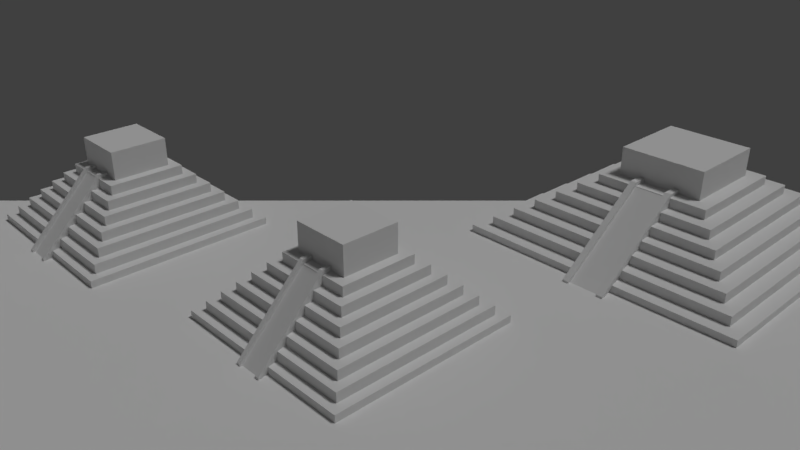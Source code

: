 # Source: PyramidArray.blend  (saved by Blender 2.79.0; exported with 4.5.12 LTS)
import bpy
from mathutils import Matrix  # noqa: F401  (used for matrix-valued properties, if any)

bpy.ops.wm.read_factory_settings(use_empty=True)
scene = bpy.context.scene
scene.name = 'Scene'

# ---- collections
col_collection_1 = bpy.data.collections.new('Collection 1'); scene.collection.children.link(col_collection_1)
col_collection_5 = bpy.data.collections.new('Collection 5'); scene.collection.children.link(col_collection_5)

# ---- world
world_world = bpy.data.worlds.new('World'); scene.world = world_world
world_world.color = (0.05088, 0.05088, 0.05088)
world_world.use_sun_shadow = False
world_world.sun_shadow_jitter_overblur = 0.0
world_world.cycles.sampling_method = 'MANUAL'

# ---- cameras
cam_camera = bpy.data.cameras.new('Camera')
cam_camera.clip_end = 100.0
cam_camera.lens = 35.0
cam_camera.sensor_width = 32.0
cam_camera.sensor_height = 18.0
cam_camera.ortho_scale = 7.314
cam_camera.dof.focus_distance = 0.0
cam_camera.dof.aperture_fstop = 128.0

# ---- lights
light_sun = bpy.data.lights.new('Sun', 'SUN')
light_sun.transmission_factor = 0.0
light_sun.angle = 0.1993
light_sun.energy = 1.0
light_sun.shadow_buffer_clip_start = 0.5
light_sun.shadow_soft_size = 0.1
light_sun.shadow_cascade_max_distance = 1000.0
light_lamp = bpy.data.lights.new('Lamp', 'POINT')
light_lamp.transmission_factor = 0.0
light_lamp.cutoff_distance = 30.0
light_lamp.energy = 100.0
light_lamp.shadow_buffer_clip_start = 1.001
light_lamp.shadow_soft_size = 0.1
light_lamp.shadow_maximum_resolution = 0.006
light_lamp.use_absolute_resolution = True

# ---- meshes
me_cube_003 = bpy.data.meshes.new('Cube.003')
me_cube_003.from_pydata([(3.8, -1.0, -1.0), (3.9, -0.9, 1.0), (3.8, 1.0, -1.0), (3.9, 0.9, 1.0), (5.8, -1.0, -1.0), (5.7, -0.9, 1.0), (5.8, 1.0, -1.0), (5.7, 0.9, 1.0), (3.8, -1.0, 1.0), (3.8, 1.0, 1.0), (5.8, 1.0, 1.0), (5.8, -1.0, 1.0), (4.904, -0.3982, 13.82), (4.948, -0.3982, 13.82), (4.904, -0.3982, 12.95), (4.948, -0.3982, 12.95), (4.648, -0.3982, 12.95), (4.691, -0.3982, 12.95), (4.648, -0.3982, 13.82), (4.648, -0.3982, 12.95), (4.0, -0.8, 3.0), (4.0, 0.8, 3.0), (5.6, 0.8, 3.0), (5.6, -0.8, 3.0), (3.9, -0.9, 3.0), (3.9, 0.9, 3.0), (5.7, 0.9, 3.0), (5.7, -0.9, 3.0), (4.1, -0.7, 5.0), (4.1, 0.7, 5.0), (5.5, 0.7, 5.0), (5.5, -0.7, 5.0), (4.0, -0.8, 5.0), (4.0, 0.8, 5.0), (5.6, 0.8, 5.0), (5.6, -0.8, 5.0), (4.691, -0.3982, 12.95), (4.691, -0.3982, 13.82), (4.904, -0.3982, 12.95), (4.904, -0.3982, 13.82), (4.2, -0.6, 7.0), (4.2, 0.6, 7.0), (5.4, 0.6, 7.0), (5.4, -0.6, 7.0), (4.1, -0.7, 7.0), (4.1, 0.7, 7.0), (5.5, 0.7, 7.0), (5.5, -0.7, 7.0), (4.3, -0.5, 9.0), (4.3, 0.5, 9.0), (5.3, 0.5, 9.0), (5.3, -0.5, 9.0), (4.2, -0.6, 9.0), (4.2, 0.6, 9.0), (5.4, 0.6, 9.0), (5.4, -0.6, 9.0), (4.4, -0.4, 11.0), (4.4, 0.4, 11.0), (5.2, 0.4, 11.0), (5.2, -0.4, 11.0), (4.3, -0.5, 11.0), (4.3, 0.5, 11.0), (5.3, 0.5, 11.0), (5.3, -0.5, 11.0), (4.5, -0.3, 13.0), (4.5, 0.3, 13.0), (5.1, 0.3, 13.0), (5.1, -0.3, 13.0), (4.4, -0.4, 13.0), (4.4, 0.4, 13.0), (5.2, 0.4, 13.0), (5.2, -0.4, 13.0), (4.5, -0.3, 19.0), (4.5, 0.3, 19.0), (5.1, 0.3, 19.0), (5.1, -0.3, 19.0), (4.65, 1.0, -1.0), (4.65, 1.0, 1.0), (4.65, -1.0, -1.0), (4.65, -1.0, 1.0), (4.65, 0.9, 1.0), (4.65, -0.9, 1.0), (4.948, -0.3982, 13.82), (4.948, -0.3982, 12.95), (4.717, -1.108, -0.07201), (4.691, -0.3982, 13.82), (4.65, 0.9, 3.0), (4.65, -0.9, 3.0), (4.65, 0.8, 3.0), (4.65, -0.8, 3.0), (4.65, 0.8, 5.0), (4.65, -0.8, 5.0), (4.65, 0.7, 5.0), (4.65, -0.7, 5.0), (4.93, -1.108, -0.07201), (4.904, -0.3982, 13.82), (4.65, 0.7, 7.0), (4.65, -0.7, 7.0), (4.65, 0.6, 7.0), (4.65, -0.6, 7.0), (4.65, 0.6, 9.0), (4.65, -0.6, 9.0), (4.65, 0.5, 9.0), (4.65, -0.5, 9.0), (4.65, 0.5, 11.0), (4.65, -0.5, 11.0), (4.65, 0.4, 11.0), (4.65, -0.4, 11.0), (4.65, 0.4, 13.0), (4.65, -0.4, 13.0), (4.65, 0.3, 13.0), (4.65, -0.3, 13.0), (4.65, 0.3, 19.0), (4.65, -0.3, 19.0), (4.95, 1.0, 1.0), (4.95, -1.0, -1.0), (4.95, 0.9, 1.0), (4.674, -1.108, -0.07201), (4.648, -0.3982, 13.82), (4.95, 0.9, 3.0), (4.95, 0.8, 3.0), (4.95, 0.8, 5.0), (4.95, 0.7, 5.0), (4.974, -1.108, -0.07201), (4.95, 0.7, 7.0), (4.95, 0.6, 7.0), (4.95, 0.6, 9.0), (4.95, 0.5, 9.0), (4.95, 0.5, 11.0), (4.95, 0.4, 11.0), (4.95, 0.4, 13.0), (4.95, 0.3, 13.0), (4.95, 0.3, 19.0), (4.95, 1.0, -1.0), (4.95, -1.0, 1.0), (4.95, -0.9, 1.0), (4.948, -0.3982, 13.82), (4.974, -1.108, -0.9424), (4.95, -0.9, 3.0), (4.95, -0.8, 3.0), (4.95, -0.8, 5.0), (4.95, -0.7, 5.0), (4.93, -1.108, -0.9424), (4.95, -0.7, 7.0), (4.95, -0.6, 7.0), (4.95, -0.6, 9.0), (4.95, -0.5, 9.0), (4.95, -0.5, 11.0), (4.95, -0.4, 11.0), (4.95, -0.4, 13.0), (4.95, -0.3, 13.0), (4.95, -0.3, 19.0), (4.904, -0.3982, 12.95), (4.948, -0.3982, 12.95), (4.648, -0.3982, 12.95), (4.691, -0.3982, 12.95), (4.948, -0.3982, 12.95), (4.648, -0.3982, 12.95), (4.674, -1.108, -0.9424), (4.974, -1.108, -0.9424), (4.717, -1.108, -0.9424), (4.674, -1.108, -0.9424), (4.717, -1.108, -0.9424), (4.691, -0.3982, 12.95), (4.93, -1.108, -0.9424), (4.904, -0.3982, 12.95), (4.674, -1.108, -0.9424), (4.648, -0.3982, 12.95), (4.904, -0.3982, 12.95), (4.93, -1.108, -0.9424), (4.974, -1.108, -0.9424), (4.948, -0.3982, 12.95), (4.691, -0.3982, 12.95), (4.717, -1.108, -0.9424), (4.691, -0.3982, 13.82), (4.648, -0.3982, 13.82), (4.948, -0.3982, 12.95), (4.948, -0.3982, 13.82), (4.904, -0.3982, 13.82), (4.904, -0.3982, 12.95), (4.691, -0.3982, 13.82), (4.691, -0.3982, 12.95), (4.648, -0.3982, 12.95), (4.648, -0.3982, 13.82), (4.691, -0.2993, 12.95), (4.648, -0.2993, 12.95), (4.948, -0.2993, 12.95), (4.904, -0.2993, 12.95), (4.948, -0.2993, 13.82), (4.904, -0.2993, 13.82), (4.691, -0.2993, 13.82), (4.648, -0.2993, 13.82)], [], [(0, 8, 9, 2), (133, 114, 10, 6), (6, 10, 11, 4), (78, 79, 8, 0), (133, 6, 4, 115), (19, 18, 175, 16), (1, 3, 9, 8), (116, 7, 10, 114), (7, 5, 11, 10), (81, 1, 8, 79), (174, 17, 181, 180), (175, 174, 180, 183), (136, 153, 83, 82), (85, 155, 36, 37), (5, 7, 26, 27), (153, 152, 38, 83), (152, 95, 39, 38), (118, 85, 37, 18), (23, 22, 34, 35), (3, 1, 24, 25), (135, 5, 27, 138), (80, 3, 25, 86), (20, 21, 25, 24), (120, 22, 26, 119), (22, 23, 27, 26), (89, 20, 24, 87), (154, 118, 18, 19), (21, 20, 32, 33), (139, 23, 35, 140), (88, 21, 33, 90), (28, 29, 33, 32), (122, 30, 34, 121), (30, 31, 35, 34), (93, 28, 32, 91), (31, 30, 46, 47), (82, 83, 15, 13), (38, 39, 12, 14), (154, 161, 117, 118), (144, 43, 55, 145), (29, 28, 44, 45), (141, 31, 47, 143), (92, 29, 45, 96), (40, 41, 45, 44), (125, 42, 46, 124), (42, 43, 47, 46), (99, 40, 44, 97), (146, 51, 63, 147), (98, 41, 53, 100), (43, 42, 54, 55), (41, 40, 52, 53), (48, 49, 53, 52), (127, 50, 54, 126), (50, 51, 55, 54), (103, 48, 52, 101), (59, 58, 70, 71), (102, 49, 61, 104), (51, 50, 62, 63), (49, 48, 60, 61), (56, 57, 61, 60), (129, 58, 62, 128), (58, 59, 63, 62), (107, 56, 60, 105), (67, 66, 74, 75), (57, 56, 68, 69), (148, 59, 71, 149), (106, 57, 69, 108), (64, 65, 69, 68), (131, 66, 70, 130), (66, 67, 71, 70), (111, 64, 68, 109), (112, 73, 72, 113), (65, 64, 72, 73), (150, 67, 75, 151), (110, 65, 73, 112), (131, 110, 112, 132), (64, 111, 113, 72), (132, 112, 113, 151), (150, 111, 109, 149), (65, 110, 108, 69), (129, 106, 108, 130), (56, 107, 109, 68), (57, 106, 104, 61), (127, 102, 104, 128), (49, 102, 100, 53), (125, 98, 100, 126), (48, 103, 105, 60), (41, 98, 96, 45), (122, 92, 96, 124), (28, 93, 97, 44), (40, 99, 101, 52), (160, 155, 85, 84), (29, 92, 90, 33), (120, 88, 90, 121), (20, 89, 91, 32), (95, 136, 82, 39), (21, 88, 86, 25), (116, 80, 86, 119), (1, 81, 87, 24), (161, 160, 84, 117), (137, 153, 136, 123), (152, 142, 94, 95), (3, 80, 77, 9), (123, 136, 95, 94), (2, 76, 78, 0), (2, 9, 77, 76), (4, 11, 134, 115), (5, 135, 134, 11), (118, 117, 84, 85), (171, 165, 152, 153), (7, 116, 119, 26), (23, 139, 138, 27), (22, 120, 121, 34), (31, 141, 140, 35), (162, 163, 155, 160), (30, 122, 124, 46), (43, 144, 143, 47), (42, 125, 126, 54), (51, 146, 145, 55), (50, 127, 128, 62), (59, 148, 147, 63), (58, 129, 130, 70), (67, 150, 149, 71), (74, 132, 151, 75), (66, 131, 132, 74), (111, 150, 151, 113), (110, 131, 130, 108), (106, 129, 128, 104), (102, 127, 126, 100), (98, 125, 124, 96), (92, 122, 121, 90), (170, 171, 153, 137), (88, 120, 119, 86), (163, 167, 154, 155), (80, 116, 114, 77), (164, 170, 137, 142), (76, 133, 115, 78), (76, 77, 114, 133), (165, 164, 142, 152), (107, 78, 158, 157), (142, 137, 123, 94), (155, 154, 19, 36), (159, 156, 171, 170), (173, 172, 163, 162), (78, 115, 159, 158), (115, 148, 156, 159), (148, 107, 157, 156), (168, 169, 164, 165), (156, 168, 165, 171), (158, 173, 162, 166), (157, 158, 166, 167), (169, 159, 170, 164), (167, 166, 161, 154), (166, 162, 160, 161), (172, 157, 167, 163), (169, 168, 172, 173), (39, 82, 13, 12), (36, 19, 16, 17), (37, 36, 17, 174), (18, 37, 174, 175), (83, 38, 14, 15), (182, 183, 191, 185), (179, 178, 189, 187), (13, 15, 176, 177), (12, 13, 177, 178), (16, 175, 183, 182), (17, 16, 182, 181), (14, 12, 178, 179), (15, 14, 179, 176), (186, 187, 189, 188), (184, 185, 191, 190), (178, 177, 188, 189), (177, 176, 186, 188), (181, 182, 185, 184), (180, 181, 184, 190), (183, 180, 190, 191), (176, 179, 187, 186)])
me_cube_003.use_remesh_preserve_volume = False
me_cube_003.use_remesh_preserve_attributes = False
me_cube_003.use_mirror_vertex_groups = False
me_cube_003.update()
me_cube_002 = bpy.data.meshes.new('Cube.002')
me_cube_002.from_pydata([(-1.0, -1.0, -1.0), (-0.9, -0.9, 1.0), (-1.0, 1.0, -1.0), (-0.9, 0.9, 1.0), (1.0, -1.0, -1.0), (0.9, -0.9, 1.0), (1.0, 1.0, -1.0), (0.9, 0.9, 1.0), (-1.0, -1.0, 1.0), (-1.0, 1.0, 1.0), (1.0, 1.0, 1.0), (1.0, -1.0, 1.0), (0.1038, -0.3982, 13.82), (0.1484, -0.3982, 13.82), (0.1038, -0.3982, 12.95), (0.1484, -0.3982, 12.95), (-0.1516, -0.3982, 12.95), (-0.109, -0.3982, 12.95), (-0.1516, -0.3982, 13.82), (-0.1516, -0.3982, 12.95), (-0.8, -0.8, 3.0), (-0.8, 0.8, 3.0), (0.8, 0.8, 3.0), (0.8, -0.8, 3.0), (-0.9, -0.9, 3.0), (-0.9, 0.9, 3.0), (0.9, 0.9, 3.0), (0.9, -0.9, 3.0), (-0.7, -0.7, 5.0), (-0.7, 0.7, 5.0), (0.7, 0.7, 5.0), (0.7, -0.7, 5.0), (-0.8, -0.8, 5.0), (-0.8, 0.8, 5.0), (0.8, 0.8, 5.0), (0.8, -0.8, 5.0), (-0.109, -0.3982, 12.95), (-0.109, -0.3982, 13.82), (0.1038, -0.3982, 12.95), (0.1038, -0.3982, 13.82), (-0.6, -0.6, 7.0), (-0.6, 0.6, 7.0), (0.6, 0.6, 7.0), (0.6, -0.6, 7.0), (-0.7, -0.7, 7.0), (-0.7, 0.7, 7.0), (0.7, 0.7, 7.0), (0.7, -0.7, 7.0), (-0.5, -0.5, 9.0), (-0.5, 0.5, 9.0), (0.5, 0.5, 9.0), (0.5, -0.5, 9.0), (-0.6, -0.6, 9.0), (-0.6, 0.6, 9.0), (0.6, 0.6, 9.0), (0.6, -0.6, 9.0), (-0.4, -0.4, 11.0), (-0.4, 0.4, 11.0), (0.4, 0.4, 11.0), (0.4, -0.4, 11.0), (-0.5, -0.5, 11.0), (-0.5, 0.5, 11.0), (0.5, 0.5, 11.0), (0.5, -0.5, 11.0), (-0.3, -0.3, 13.0), (-0.3, 0.3, 13.0), (0.3, 0.3, 13.0), (0.3, -0.3, 13.0), (-0.4, -0.4, 13.0), (-0.4, 0.4, 13.0), (0.4, 0.4, 13.0), (0.4, -0.4, 13.0), (-0.3, -0.3, 19.0), (-0.3, 0.3, 19.0), (0.3, 0.3, 19.0), (0.3, -0.3, 19.0), (-0.15, 1.0, -1.0), (-0.15, 1.0, 1.0), (-0.15, -1.0, -1.0), (-0.15, -1.0, 1.0), (-0.15, 0.9, 1.0), (-0.15, -0.9, 1.0), (0.1484, -0.3982, 13.82), (0.1484, -0.3982, 12.95), (-0.08308, -1.108, -0.07201), (-0.109, -0.3982, 13.82), (-0.15, 0.9, 3.0), (-0.15, -0.9, 3.0), (-0.15, 0.8, 3.0), (-0.15, -0.8, 3.0), (-0.15, 0.8, 5.0), (-0.15, -0.8, 5.0), (-0.15, 0.7, 5.0), (-0.15, -0.7, 5.0), (0.1297, -1.108, -0.07201), (0.1038, -0.3982, 13.82), (-0.15, 0.7, 7.0), (-0.15, -0.7, 7.0), (-0.15, 0.6, 7.0), (-0.15, -0.6, 7.0), (-0.15, 0.6, 9.0), (-0.15, -0.6, 9.0), (-0.15, 0.5, 9.0), (-0.15, -0.5, 9.0), (-0.15, 0.5, 11.0), (-0.15, -0.5, 11.0), (-0.15, 0.4, 11.0), (-0.15, -0.4, 11.0), (-0.15, 0.4, 13.0), (-0.15, -0.4, 13.0), (-0.15, 0.3, 13.0), (-0.15, -0.3, 13.0), (-0.15, 0.3, 19.0), (-0.15, -0.3, 19.0), (0.15, 1.0, 1.0), (0.15, -1.0, -1.0), (0.15, 0.9, 1.0), (-0.1258, -1.108, -0.07201), (-0.1516, -0.3982, 13.82), (0.15, 0.9, 3.0), (0.15, 0.8, 3.0), (0.15, 0.8, 5.0), (0.15, 0.7, 5.0), (0.1742, -1.108, -0.07201), (0.15, 0.7, 7.0), (0.15, 0.6, 7.0), (0.15, 0.6, 9.0), (0.15, 0.5, 9.0), (0.15, 0.5, 11.0), (0.15, 0.4, 11.0), (0.15, 0.4, 13.0), (0.15, 0.3, 13.0), (0.15, 0.3, 19.0), (0.15, 1.0, -1.0), (0.15, -1.0, 1.0), (0.15, -0.9, 1.0), (0.1484, -0.3982, 13.82), (0.1742, -1.108, -0.9424), (0.15, -0.9, 3.0), (0.15, -0.8, 3.0), (0.15, -0.8, 5.0), (0.15, -0.7, 5.0), (0.1297, -1.108, -0.9424), (0.15, -0.7, 7.0), (0.15, -0.6, 7.0), (0.15, -0.6, 9.0), (0.15, -0.5, 9.0), (0.15, -0.5, 11.0), (0.15, -0.4, 11.0), (0.15, -0.4, 13.0), (0.15, -0.3, 13.0), (0.15, -0.3, 19.0), (0.1038, -0.3982, 12.95), (0.1484, -0.3982, 12.95), (-0.1516, -0.3982, 12.95), (-0.109, -0.3982, 12.95), (0.1484, -0.3982, 12.95), (-0.1516, -0.3982, 12.95), (-0.1258, -1.108, -0.9424), (0.1742, -1.108, -0.9424), (-0.08308, -1.108, -0.9424), (-0.1258, -1.108, -0.9424), (-0.08308, -1.108, -0.9424), (-0.109, -0.3982, 12.95), (0.1297, -1.108, -0.9424), (0.1038, -0.3982, 12.95), (-0.1258, -1.108, -0.9424), (-0.1516, -0.3982, 12.95), (0.1038, -0.3982, 12.95), (0.1297, -1.108, -0.9424), (0.1742, -1.108, -0.9424), (0.1484, -0.3982, 12.95), (-0.109, -0.3982, 12.95), (-0.08308, -1.108, -0.9424), (-0.109, -0.3982, 13.82), (-0.1516, -0.3982, 13.82), (0.1484, -0.3982, 12.95), (0.1484, -0.3982, 13.82), (0.1038, -0.3982, 13.82), (0.1038, -0.3982, 12.95), (-0.109, -0.3982, 13.82), (-0.109, -0.3982, 12.95), (-0.1516, -0.3982, 12.95), (-0.1516, -0.3982, 13.82), (-0.109, -0.2993, 12.95), (-0.1516, -0.2993, 12.95), (0.1484, -0.2993, 12.95), (0.1038, -0.2993, 12.95), (0.1484, -0.2993, 13.82), (0.1038, -0.2993, 13.82), (-0.109, -0.2993, 13.82), (-0.1516, -0.2993, 13.82)], [], [(0, 8, 9, 2), (133, 114, 10, 6), (6, 10, 11, 4), (78, 79, 8, 0), (133, 6, 4, 115), (19, 18, 175, 16), (1, 3, 9, 8), (116, 7, 10, 114), (7, 5, 11, 10), (81, 1, 8, 79), (174, 17, 181, 180), (175, 174, 180, 183), (136, 153, 83, 82), (85, 155, 36, 37), (5, 7, 26, 27), (153, 152, 38, 83), (152, 95, 39, 38), (118, 85, 37, 18), (23, 22, 34, 35), (3, 1, 24, 25), (135, 5, 27, 138), (80, 3, 25, 86), (20, 21, 25, 24), (120, 22, 26, 119), (22, 23, 27, 26), (89, 20, 24, 87), (154, 118, 18, 19), (21, 20, 32, 33), (139, 23, 35, 140), (88, 21, 33, 90), (28, 29, 33, 32), (122, 30, 34, 121), (30, 31, 35, 34), (93, 28, 32, 91), (31, 30, 46, 47), (82, 83, 15, 13), (38, 39, 12, 14), (154, 161, 117, 118), (144, 43, 55, 145), (29, 28, 44, 45), (141, 31, 47, 143), (92, 29, 45, 96), (40, 41, 45, 44), (125, 42, 46, 124), (42, 43, 47, 46), (99, 40, 44, 97), (146, 51, 63, 147), (98, 41, 53, 100), (43, 42, 54, 55), (41, 40, 52, 53), (48, 49, 53, 52), (127, 50, 54, 126), (50, 51, 55, 54), (103, 48, 52, 101), (59, 58, 70, 71), (102, 49, 61, 104), (51, 50, 62, 63), (49, 48, 60, 61), (56, 57, 61, 60), (129, 58, 62, 128), (58, 59, 63, 62), (107, 56, 60, 105), (67, 66, 74, 75), (57, 56, 68, 69), (148, 59, 71, 149), (106, 57, 69, 108), (64, 65, 69, 68), (131, 66, 70, 130), (66, 67, 71, 70), (111, 64, 68, 109), (112, 73, 72, 113), (65, 64, 72, 73), (150, 67, 75, 151), (110, 65, 73, 112), (131, 110, 112, 132), (64, 111, 113, 72), (132, 112, 113, 151), (150, 111, 109, 149), (65, 110, 108, 69), (129, 106, 108, 130), (56, 107, 109, 68), (57, 106, 104, 61), (127, 102, 104, 128), (49, 102, 100, 53), (125, 98, 100, 126), (48, 103, 105, 60), (41, 98, 96, 45), (122, 92, 96, 124), (28, 93, 97, 44), (40, 99, 101, 52), (160, 155, 85, 84), (29, 92, 90, 33), (120, 88, 90, 121), (20, 89, 91, 32), (95, 136, 82, 39), (21, 88, 86, 25), (116, 80, 86, 119), (1, 81, 87, 24), (161, 160, 84, 117), (137, 153, 136, 123), (152, 142, 94, 95), (3, 80, 77, 9), (123, 136, 95, 94), (2, 76, 78, 0), (2, 9, 77, 76), (4, 11, 134, 115), (5, 135, 134, 11), (118, 117, 84, 85), (171, 165, 152, 153), (7, 116, 119, 26), (23, 139, 138, 27), (22, 120, 121, 34), (31, 141, 140, 35), (162, 163, 155, 160), (30, 122, 124, 46), (43, 144, 143, 47), (42, 125, 126, 54), (51, 146, 145, 55), (50, 127, 128, 62), (59, 148, 147, 63), (58, 129, 130, 70), (67, 150, 149, 71), (74, 132, 151, 75), (66, 131, 132, 74), (111, 150, 151, 113), (110, 131, 130, 108), (106, 129, 128, 104), (102, 127, 126, 100), (98, 125, 124, 96), (92, 122, 121, 90), (170, 171, 153, 137), (88, 120, 119, 86), (163, 167, 154, 155), (80, 116, 114, 77), (164, 170, 137, 142), (76, 133, 115, 78), (76, 77, 114, 133), (165, 164, 142, 152), (107, 78, 158, 157), (142, 137, 123, 94), (155, 154, 19, 36), (159, 156, 171, 170), (173, 172, 163, 162), (78, 115, 159, 158), (115, 148, 156, 159), (148, 107, 157, 156), (168, 169, 164, 165), (156, 168, 165, 171), (158, 173, 162, 166), (157, 158, 166, 167), (169, 159, 170, 164), (167, 166, 161, 154), (166, 162, 160, 161), (172, 157, 167, 163), (169, 168, 172, 173), (39, 82, 13, 12), (36, 19, 16, 17), (37, 36, 17, 174), (18, 37, 174, 175), (83, 38, 14, 15), (182, 183, 191, 185), (179, 178, 189, 187), (13, 15, 176, 177), (12, 13, 177, 178), (16, 175, 183, 182), (17, 16, 182, 181), (14, 12, 178, 179), (15, 14, 179, 176), (186, 187, 189, 188), (184, 185, 191, 190), (178, 177, 188, 189), (177, 176, 186, 188), (181, 182, 185, 184), (180, 181, 184, 190), (183, 180, 190, 191), (176, 179, 187, 186)])
me_cube_002.use_remesh_preserve_volume = False
me_cube_002.use_remesh_preserve_attributes = False
me_cube_002.use_mirror_vertex_groups = False
me_cube_002.update()
me_cube_001 = bpy.data.meshes.new('Cube.001')
me_cube_001.from_pydata([(-0.15, -0.9, 1.0), (-0.15, -0.7, 5.0), (0.15, -0.9, 1.0), (0.15, -0.7, 5.0), (2.25, -0.9, 1.0), (2.25, -0.7, 5.0), (2.55, -0.9, 1.0), (2.55, -0.7, 5.0), (4.65, -0.9, 1.0), (4.65, -0.7, 5.0), (4.95, -0.9, 1.0), (4.95, -0.7, 5.0), (6.2, -1.0, -1.0), (6.3, -0.9, 1.0), (6.2, 1.0, -1.0), (6.3, 0.9, 1.0), (8.2, -1.0, -1.0), (8.1, -0.9, 1.0), (8.2, 1.0, -1.0), (8.1, 0.9, 1.0), (6.2, -1.0, 1.0), (6.2, 1.0, 1.0), (8.2, 1.0, 1.0), (8.2, -1.0, 1.0), (7.304, -0.3982, 13.82), (7.348, -0.3982, 13.82), (7.304, -0.3982, 12.95), (7.348, -0.3982, 12.95), (7.048, -0.3982, 12.95), (7.091, -0.3982, 12.95), (7.048, -0.3982, 13.82), (7.048, -0.3982, 12.95), (6.4, -0.8, 3.0), (6.4, 0.8, 3.0), (8.0, 0.8, 3.0), (8.0, -0.8, 3.0), (6.3, -0.9, 3.0), (6.3, 0.9, 3.0), (8.1, 0.9, 3.0), (8.1, -0.9, 3.0), (6.5, -0.7, 5.0), (6.5, 0.7, 5.0), (7.9, 0.7, 5.0), (7.9, -0.7, 5.0), (6.4, -0.8, 5.0), (6.4, 0.8, 5.0), (8.0, 0.8, 5.0), (8.0, -0.8, 5.0), (7.091, -0.3982, 12.95), (7.091, -0.3982, 13.82), (7.304, -0.3982, 12.95), (7.304, -0.3982, 13.82), (6.6, -0.6, 7.0), (6.6, 0.6, 7.0), (7.8, 0.6, 7.0), (7.8, -0.6, 7.0), (6.5, -0.7, 7.0), (6.5, 0.7, 7.0), (7.9, 0.7, 7.0), (7.9, -0.7, 7.0), (6.7, -0.5, 9.0), (6.7, 0.5, 9.0), (7.7, 0.5, 9.0), (7.7, -0.5, 9.0), (6.6, -0.6, 9.0), (6.6, 0.6, 9.0), (7.8, 0.6, 9.0), (7.8, -0.6, 9.0), (6.8, -0.4, 11.0), (6.8, 0.4, 11.0), (7.6, 0.4, 11.0), (7.6, -0.4, 11.0), (6.7, -0.5, 11.0), (6.7, 0.5, 11.0), (7.7, 0.5, 11.0), (7.7, -0.5, 11.0), (6.9, -0.3, 13.0), (6.9, 0.3, 13.0), (7.5, 0.3, 13.0), (7.5, -0.3, 13.0), (6.8, -0.4, 13.0), (6.8, 0.4, 13.0), (7.6, 0.4, 13.0), (7.6, -0.4, 13.0), (6.9, -0.3, 19.0), (6.9, 0.3, 19.0), (7.5, 0.3, 19.0), (7.5, -0.3, 19.0), (7.05, 1.0, -1.0), (7.05, 1.0, 1.0), (7.05, -1.0, -1.0), (7.05, -1.0, 1.0), (7.05, 0.9, 1.0), (7.05, -0.9, 1.0), (7.348, -0.3982, 13.82), (7.348, -0.3982, 12.95), (7.117, -1.108, -0.07201), (7.091, -0.3982, 13.82), (7.05, 0.9, 3.0), (7.05, -0.9, 3.0), (7.05, 0.8, 3.0), (7.05, -0.8, 3.0), (7.05, 0.8, 5.0), (7.05, -0.8, 5.0), (7.05, 0.7, 5.0), (7.05, -0.7, 5.0), (7.33, -1.108, -0.07201), (7.304, -0.3982, 13.82), (7.05, 0.7, 7.0), (7.05, -0.7, 7.0), (7.05, 0.6, 7.0), (7.05, -0.6, 7.0), (7.05, 0.6, 9.0), (7.05, -0.6, 9.0), (7.05, 0.5, 9.0), (7.05, -0.5, 9.0), (7.05, 0.5, 11.0), (7.05, -0.5, 11.0), (7.05, 0.4, 11.0), (7.05, -0.4, 11.0), (7.05, 0.4, 13.0), (7.05, -0.4, 13.0), (7.05, 0.3, 13.0), (7.05, -0.3, 13.0), (7.05, 0.3, 19.0), (7.05, -0.3, 19.0), (7.35, 1.0, 1.0), (7.35, -1.0, -1.0), (7.35, 0.9, 1.0), (7.074, -1.108, -0.07201), (7.048, -0.3982, 13.82), (7.35, 0.9, 3.0), (7.35, 0.8, 3.0), (7.35, 0.8, 5.0), (7.35, 0.7, 5.0), (7.374, -1.108, -0.07201), (7.35, 0.7, 7.0), (7.35, 0.6, 7.0), (7.35, 0.6, 9.0), (7.35, 0.5, 9.0), (7.35, 0.5, 11.0), (7.35, 0.4, 11.0), (7.35, 0.4, 13.0), (7.35, 0.3, 13.0), (7.35, 0.3, 19.0), (7.35, 1.0, -1.0), (7.35, -1.0, 1.0), (7.35, -0.9, 1.0), (7.348, -0.3982, 13.82), (7.374, -1.108, -0.9424), (7.35, -0.9, 3.0), (7.35, -0.8, 3.0), (7.35, -0.8, 5.0), (7.35, -0.7, 5.0), (7.33, -1.108, -0.9424), (7.35, -0.7, 7.0), (7.35, -0.6, 7.0), (7.35, -0.6, 9.0), (7.35, -0.5, 9.0), (7.35, -0.5, 11.0), (7.35, -0.4, 11.0), (7.35, -0.4, 13.0), (7.35, -0.3, 13.0), (7.35, -0.3, 19.0), (7.304, -0.3982, 12.95), (7.348, -0.3982, 12.95), (7.048, -0.3982, 12.95), (7.091, -0.3982, 12.95), (7.348, -0.3982, 12.95), (7.048, -0.3982, 12.95), (7.074, -1.108, -0.9424), (7.374, -1.108, -0.9424), (7.117, -1.108, -0.9424), (7.074, -1.108, -0.9424), (7.117, -1.108, -0.9424), (7.091, -0.3982, 12.95), (7.33, -1.108, -0.9424), (7.304, -0.3982, 12.95), (7.074, -1.108, -0.9424), (7.048, -0.3982, 12.95), (7.304, -0.3982, 12.95), (7.33, -1.108, -0.9424), (7.374, -1.108, -0.9424), (7.348, -0.3982, 12.95), (7.091, -0.3982, 12.95), (7.117, -1.108, -0.9424), (7.091, -0.3982, 13.82), (7.048, -0.3982, 13.82), (7.348, -0.3982, 12.95), (7.348, -0.3982, 13.82), (7.304, -0.3982, 13.82), (7.304, -0.3982, 12.95), (7.091, -0.3982, 13.82), (7.091, -0.3982, 12.95), (7.048, -0.3982, 12.95), (7.048, -0.3982, 13.82), (7.091, -0.2993, 12.95), (7.048, -0.2993, 12.95), (7.348, -0.2993, 12.95), (7.304, -0.2993, 12.95), (7.348, -0.2993, 13.82), (7.304, -0.2993, 13.82), (7.091, -0.2993, 13.82), (7.048, -0.2993, 13.82)], [(2, 0), (3, 1), (6, 4), (7, 5), (10, 8), (11, 9), (147, 93), (153, 105)], [(12, 20, 21, 14), (145, 126, 22, 18), (18, 22, 23, 16), (90, 91, 20, 12), (145, 18, 16, 127), (31, 30, 187, 28), (13, 15, 21, 20), (128, 19, 22, 126), (19, 17, 23, 22), (93, 13, 20, 91), (186, 29, 193, 192), (187, 186, 192, 195), (148, 165, 95, 94), (97, 167, 48, 49), (17, 19, 38, 39), (165, 164, 50, 95), (164, 107, 51, 50), (130, 97, 49, 30), (35, 34, 46, 47), (15, 13, 36, 37), (147, 17, 39, 150), (92, 15, 37, 98), (32, 33, 37, 36), (132, 34, 38, 131), (34, 35, 39, 38), (101, 32, 36, 99), (166, 130, 30, 31), (33, 32, 44, 45), (151, 35, 47, 152), (100, 33, 45, 102), (40, 41, 45, 44), (134, 42, 46, 133), (42, 43, 47, 46), (105, 40, 44, 103), (43, 42, 58, 59), (94, 95, 27, 25), (50, 51, 24, 26), (166, 173, 129, 130), (156, 55, 67, 157), (41, 40, 56, 57), (153, 43, 59, 155), (104, 41, 57, 108), (52, 53, 57, 56), (137, 54, 58, 136), (54, 55, 59, 58), (111, 52, 56, 109), (158, 63, 75, 159), (110, 53, 65, 112), (55, 54, 66, 67), (53, 52, 64, 65), (60, 61, 65, 64), (139, 62, 66, 138), (62, 63, 67, 66), (115, 60, 64, 113), (71, 70, 82, 83), (114, 61, 73, 116), (63, 62, 74, 75), (61, 60, 72, 73), (68, 69, 73, 72), (141, 70, 74, 140), (70, 71, 75, 74), (119, 68, 72, 117), (79, 78, 86, 87), (69, 68, 80, 81), (160, 71, 83, 161), (118, 69, 81, 120), (76, 77, 81, 80), (143, 78, 82, 142), (78, 79, 83, 82), (123, 76, 80, 121), (124, 85, 84, 125), (77, 76, 84, 85), (162, 79, 87, 163), (122, 77, 85, 124), (143, 122, 124, 144), (76, 123, 125, 84), (144, 124, 125, 163), (162, 123, 121, 161), (77, 122, 120, 81), (141, 118, 120, 142), (68, 119, 121, 80), (69, 118, 116, 73), (139, 114, 116, 140), (61, 114, 112, 65), (137, 110, 112, 138), (60, 115, 117, 72), (53, 110, 108, 57), (134, 104, 108, 136), (40, 105, 109, 56), (52, 111, 113, 64), (172, 167, 97, 96), (41, 104, 102, 45), (132, 100, 102, 133), (32, 101, 103, 44), (107, 148, 94, 51), (33, 100, 98, 37), (128, 92, 98, 131), (13, 93, 99, 36), (173, 172, 96, 129), (149, 165, 148, 135), (164, 154, 106, 107), (15, 92, 89, 21), (135, 148, 107, 106), (14, 88, 90, 12), (14, 21, 89, 88), (16, 23, 146, 127), (17, 147, 146, 23), (130, 129, 96, 97), (183, 177, 164, 165), (19, 128, 131, 38), (35, 151, 150, 39), (34, 132, 133, 46), (43, 153, 152, 47), (174, 175, 167, 172), (42, 134, 136, 58), (55, 156, 155, 59), (54, 137, 138, 66), (63, 158, 157, 67), (62, 139, 140, 74), (71, 160, 159, 75), (70, 141, 142, 82), (79, 162, 161, 83), (86, 144, 163, 87), (78, 143, 144, 86), (123, 162, 163, 125), (122, 143, 142, 120), (118, 141, 140, 116), (114, 139, 138, 112), (110, 137, 136, 108), (104, 134, 133, 102), (182, 183, 165, 149), (100, 132, 131, 98), (175, 179, 166, 167), (92, 128, 126, 89), (176, 182, 149, 154), (88, 145, 127, 90), (88, 89, 126, 145), (177, 176, 154, 164), (119, 90, 170, 169), (154, 149, 135, 106), (167, 166, 31, 48), (171, 168, 183, 182), (185, 184, 175, 174), (90, 127, 171, 170), (127, 160, 168, 171), (160, 119, 169, 168), (180, 181, 176, 177), (168, 180, 177, 183), (170, 185, 174, 178), (169, 170, 178, 179), (181, 171, 182, 176), (179, 178, 173, 166), (178, 174, 172, 173), (184, 169, 179, 175), (181, 180, 184, 185), (51, 94, 25, 24), (48, 31, 28, 29), (49, 48, 29, 186), (30, 49, 186, 187), (95, 50, 26, 27), (194, 195, 203, 197), (191, 190, 201, 199), (25, 27, 188, 189), (24, 25, 189, 190), (28, 187, 195, 194), (29, 28, 194, 193), (26, 24, 190, 191), (27, 26, 191, 188), (198, 199, 201, 200), (196, 197, 203, 202), (190, 189, 200, 201), (189, 188, 198, 200), (193, 194, 197, 196), (192, 193, 196, 202), (195, 192, 202, 203), (188, 191, 199, 198)])
me_cube_001.use_remesh_preserve_volume = False
me_cube_001.use_remesh_preserve_attributes = False
me_cube_001.use_mirror_vertex_groups = False
me_cube_001.update()
me_plane = bpy.data.meshes.new('Plane')
me_plane.from_pydata([(-1.0, -1.0, 0.0), (1.0, -1.0, 0.0), (-1.0, 1.0, 0.0), (1.0, 1.0, 0.0)], [], [(0, 1, 3, 2)])
me_plane.use_remesh_preserve_volume = False
me_plane.use_remesh_preserve_attributes = False
me_plane.use_mirror_vertex_groups = False
me_plane.update()

# ---- objects
ob_pyramid_003 = bpy.data.objects.new('Pyramid.003', me_cube_003)
ob_pyramid_002 = bpy.data.objects.new('Pyramid.002', me_cube_002)
ob_sun = bpy.data.objects.new('Sun', light_sun)
ob_pyramid = bpy.data.objects.new('Pyramid', me_cube_001)
ob_lamp = bpy.data.objects.new('Lamp', light_lamp)
ob_camera = bpy.data.objects.new('Camera', cam_camera)
ob_plane = bpy.data.objects.new('Plane', me_plane)

# ---- transforms, parenting, visibility, modifiers, constraints
ob_pyramid_003.location = (-0.06564, -26.17, 0.2465)
ob_pyramid_003.scale = (10.0, 10.0, 0.5)
ob_pyramid_003.lineart.crease_threshold = 0.0
ob_pyramid_002.location = (17.07, -30.32, 0.2465)
ob_pyramid_002.scale = (10.0, 10.0, 0.5)
ob_pyramid_002.lineart.crease_threshold = 0.0
ob_sun.location = (-6.159, 14.16, 21.9)
ob_sun.rotation_euler = (-0.2942, 0.2879, -0.08582)
ob_sun.lineart.crease_threshold = 0.0
ob_pyramid.location = (-49.48, 9.63, 0.2465)
ob_pyramid.scale = (15.0, 15.0, 0.5)
ob_pyramid.lineart.crease_threshold = 0.0
ob_lamp.location = (33.58, 1.005, 27.12)
ob_lamp.rotation_euler = (0.6503, 0.05522, 1.866)
ob_lamp.lock_rotations_4d = False
ob_lamp.empty_display_type = 'ARROWS'
ob_lamp.color = (0.0, 0.0, 0.0, 0.0)
ob_lamp.lineart.crease_threshold = 0.0
ob_camera.location = (98.71, -67.99, 42.06)
ob_camera.rotation_euler = (1.109, 0.0, 0.8149)
ob_camera.lock_rotations_4d = False
ob_camera.empty_display_type = 'ARROWS'
ob_camera.color = (0.0, 0.0, 0.0, 0.0)
ob_camera.display_type = 'WIRE'
ob_camera.lineart.crease_threshold = 0.0
ob_plane.location = (24.33, 0.0, 0.0)
ob_plane.scale = (70.0, 70.0, 50.07)
ob_plane.lineart.crease_threshold = 0.0

# ---- collection membership
col_collection_1.objects.link(ob_pyramid_003)
col_collection_1.objects.link(ob_pyramid_002)
col_collection_1.objects.link(ob_sun)
col_collection_1.objects.link(ob_pyramid)
col_collection_1.objects.link(ob_lamp)
col_collection_1.objects.link(ob_camera)
col_collection_5.objects.link(ob_plane)

# ---- scene / render settings (as saved in the file)
scene.camera = ob_camera
scene.frame_start = 1; scene.frame_end = 250; scene.frame_set(62)
scene.render.engine = 'BLENDER_EEVEE_NEXT'
scene.render.resolution_percentage = 50
scene.render.dither_intensity = 0.0
scene.render.use_file_extension = False
scene.cycles.use_denoising = False
scene.cycles.samples = 128
scene.cycles.sampling_pattern = 'TABULATED_SOBOL'
scene.cycles.use_adaptive_sampling = False
scene.cycles.use_light_tree = False
scene.cycles.blur_glossy = 0.0
scene.cycles.sample_clamp_indirect = 0.0
scene.view_settings.view_transform = 'Standard'
bpy.context.view_layer.update()
